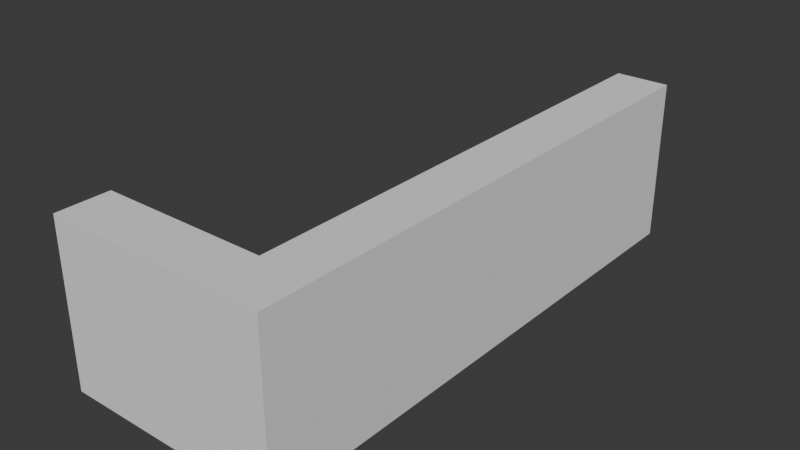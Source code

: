 # Source: Counter.blend  (saved by Blender 4.3.32; exported with 4.5.12 LTS)
import bpy
from mathutils import Matrix  # noqa: F401  (used for matrix-valued properties, if any)

bpy.ops.wm.read_factory_settings(use_empty=True)
scene = bpy.context.scene
scene.name = 'Scene'

# ---- collections
col_collection = bpy.data.collections.new('Collection'); scene.collection.children.link(col_collection)

# ---- world
world_world = bpy.data.worlds.new('World'); scene.world = world_world
world_world.use_nodes = True; world_world.node_tree.nodes.clear()
_N = world_world.node_tree.nodes; _L = world_world.node_tree.links
n0 = _N.new('ShaderNodeOutputWorld'); n0.name = 'World Output'; n0.location = (300, 300)
n1 = _N.new('ShaderNodeBackground'); n1.name = 'Background'; n1.location = (10, 300)
n1.inputs[0].default_value = (0.05088, 0.05088, 0.05088, 1.0)
_L.new(n1.outputs[0], n0.inputs[0])
n0.is_active_output = True
world_world.color = (0.05088, 0.05088, 0.05088)
world_world.sun_shadow_jitter_overblur = 0.0

# ---- meshes
me_cube_001 = bpy.data.meshes.new('Cube.001')
me_cube_001.from_pydata([(-0.8681, -8.115, 5.351e-06), (-0.8683, -8.114, 2.0), (0.867, -8.112, 5.424e-06), (0.867, -8.112, 2.0), (-0.5409, -8.112, 5.376e-06), (0.5484, -8.112, 5.424e-06), (0.5484, -8.112, 2.0), (-0.5409, -8.112, 2.0), (0.867, -8.112, 2.867), (0.5484, -8.112, 2.867), (0.5484, -8.112, 2.614), (0.867, -8.112, 2.614), (-0.0737, -8.112, 2.867), (-0.0737, -8.112, 2.614), (-0.867, -0.1909, 5.424e-06), (-0.867, -0.1909, 2.0), (0.867, -0.1909, 5.424e-06), (0.867, -0.1909, 2.0), (0.5484, -0.1909, 2.0), (-0.5484, -0.1909, 2.0), (-0.5484, -0.1909, 5.424e-06), (0.5484, -0.1909, 5.424e-06), (0.867, -0.1909, 2.867), (0.867, -0.1909, 2.614), (-0.0737, -0.1909, 2.867), (-0.0737, -0.1909, 2.614), (0.5484, -0.1909, 2.867), (0.5484, -0.1909, 2.614), (0.867, -9.835, 2.0), (0.867, -9.835, 5.424e-06), (0.5484, -9.835, 0.004037), (0.5484, -9.835, 1.999), (0.867, -9.835, 2.867), (0.5484, -9.835, 2.867), (0.5484, -9.835, 2.614), (0.867, -9.835, 2.614), (-0.0737, -9.835, 2.614), (-0.0737, -9.835, 2.867), (0.5484, -8.904, 2.0), (0.867, -8.904, 5.424e-06), (0.867, -8.904, 2.0), (0.5484, -8.904, 2.614), (-0.0737, -8.904, 2.614), (0.5484, -8.904, 2.867), (0.867, -8.904, 2.867), (0.5484, -8.904, 5.424e-06), (0.867, -8.904, 2.614), (-0.0737, -8.904, 2.867), (-3.006, -9.835, 2.614), (-3.006, -9.835, 2.867), (-3.006, -8.904, 2.867), (-3.006, -8.904, 2.614), (-0.5334, -8.904, 2.0), (-0.8549, -9.501, 0.009263), (0.5378, -9.481, 2.006), (0.867, -9.501, 2.0), (0.5484, -9.501, 2.867), (0.867, -9.501, 2.614), (-0.0737, -9.501, 2.867), (0.867, -9.501, 5.424e-06), (0.5484, -9.501, 2.614), (-0.0737, -9.501, 2.614), (0.867, -9.501, 2.867), (-3.006, -9.501, 2.867), (-3.006, -9.501, 2.614), (-0.0737, -9.835, 0.008069), (0.5484, -9.501, 0.008069), (-0.0737, -9.501, 0.008069), (-2.998, -8.927, 2.0), (-3.006, -9.835, 0.01255), (-3.006, -9.501, 0.01255), (-3.006, -9.501, 2.002), (-2.998, -8.927, 5.144e-06), (-3.006, -8.135, 2.0), (-3.006, -8.135, 5.192e-06), (-3.006, -9.835, 1.994), (-0.07444, -9.491, 2.017), (-0.08344, -8.904, 2.0), (-0.8336, -8.906, 2.0)], [], [(16, 17, 3, 2), (53, 0, 4, 5, 45, 39, 59, 66, 67), (21, 16, 2, 5), (19, 15, 1, 7), (18, 19, 7, 6), (14, 20, 4, 0), (20, 21, 5, 4), (62, 56, 33, 32), (24, 26, 22, 23, 17, 16, 21, 20, 14, 15, 19, 18, 27, 25), (22, 26, 9, 8), (18, 6, 10, 27), (27, 10, 13, 25), (25, 13, 12, 24), (59, 55, 28, 29), (9, 26, 24, 12), (3, 17, 23, 11), (11, 23, 22, 8), (0, 1, 15, 14), (29, 28, 31, 30), (34, 35, 32, 33), (31, 28, 35, 34), (34, 33, 37, 36), (28, 55, 57, 35), (66, 59, 29, 30), (56, 58, 37, 33), (58, 47, 50, 63), (57, 62, 32, 35), (11, 8, 44, 46), (12, 13, 42, 47), (9, 12, 47, 43), (3, 11, 46, 40), (5, 2, 39, 45), (2, 3, 40, 39), (10, 6, 38, 41), (13, 10, 41, 42), (8, 9, 43, 44), (63, 64, 48, 49), (47, 42, 51, 50), (36, 37, 49, 48), (38, 6, 7, 52, 77), (42, 61, 64, 51), (50, 51, 64, 63), (46, 44, 62, 57), (37, 58, 63, 49), (43, 47, 58, 56), (40, 46, 57, 55), (39, 40, 55, 59), (41, 38, 54, 60), (42, 41, 60, 61), (44, 43, 56, 62), (67, 66, 30, 65), (61, 60, 54, 76), (31, 34, 36, 48, 75, 69, 65, 30), (67, 65, 69, 70, 53), (48, 64, 71, 75), (38, 77, 76, 54), (74, 0, 53, 70, 72), (73, 74, 72, 68), (52, 7, 1, 78), (75, 71, 70, 69), (76, 77, 52, 78, 68, 71), (61, 76, 71, 64), (76, 54, 66, 67), (76, 67, 53, 70, 71), (0, 74, 73, 1), (68, 72, 70, 71), (78, 1, 73, 68)])
_uv = me_cube_001.uv_layers.new(name='UVMap')
_uv.uv.foreach_set('vector', [0.375, 0.5327, 0.625, 0.5327, 0.625, 0.75, 0.375, 0.75, 0.0, 0.0, 0.0, 0.0, 0.0, 0.0, 0.0, 0.0, 0.0, 0.0, 0.0, 0.0, 0.0, 0.0, 0.0, 0.0, 0.0, 0.0, 0.3398, 0.5327, 0.375, 0.5327, 0.375, 0.75, 0.3398, 0.75, 0.8398, 0.5327, 0.875, 0.5327, 0.875, 0.75, 0.8398, 0.75, 0.6602, 0.5327, 0.8398, 0.5327, 0.8398, 0.75, 0.6602, 0.75, 0.125, 0.5327, 0.1602, 0.5327, 0.1602, 0.75, 0.125, 0.75, 0.1602, 0.5327, 0.3398, 0.5327, 0.3398, 0.75, 0.1602, 0.75, 0.625, 0.75, 0.6602, 0.75, 0.6602, 0.75, 0.625, 0.75, 0.6602, 0.5327, 0.6602, 0.5327, 0.625, 0.5327, 0.625, 0.5327, 0.625, 0.5327, 0.375, 0.5327, 0.3398, 0.5327, 0.1602, 0.5327, 0.375, 0.2173, 0.875, 0.5327, 0.8398, 0.5327, 0.6602, 0.5327, 0.6602, 0.5327, 0.6602, 0.5327, 0.625, 0.5327, 0.6602, 0.5327, 0.6602, 0.75, 0.625, 0.75, 0.6602, 0.5327, 0.6602, 0.75, 0.6602, 0.75, 0.6602, 0.5327, 0.6602, 0.5327, 0.6602, 0.75, 0.6602, 0.75, 0.6602, 0.5327, 0.6602, 0.5327, 0.6602, 0.75, 0.6602, 0.75, 0.6602, 0.5327, 0.375, 0.75, 0.625, 0.75, 0.625, 0.75, 0.375, 0.75, 0.6602, 0.75, 0.6602, 0.5327, 0.6602, 0.5327, 0.6602, 0.75, 0.625, 0.75, 0.625, 0.5327, 0.625, 0.5327, 0.625, 0.75, 0.625, 0.75, 0.625, 0.5327, 0.625, 0.5327, 0.625, 0.75, 0.375, 0.0, 0.625, 0.0, 0.625, 0.2173, 0.375, 0.2173, 0.375, 0.75, 0.625, 0.75, 0.6246, 0.7852, 0.375, 0.7852, 0.625, 0.7852, 0.625, 0.75, 0.625, 0.75, 0.625, 0.7852, 0.625, 0.7852, 0.625, 0.75, 0.625, 0.75, 0.625, 0.7852, 0.625, 0.7852, 0.625, 0.7852, 0.625, 0.7852, 0.625, 0.7852, 0.625, 0.75, 0.625, 0.75, 0.625, 0.75, 0.625, 0.75, 0.3398, 0.75, 0.375, 0.75, 0.375, 0.75, 0.3398, 0.75, 0.6602, 0.75, 0.6602, 0.75, 0.6602, 0.75, 0.6602, 0.75, 0.6602, 0.75, 0.6602, 0.75, 0.6602, 0.75, 0.6602, 0.75, 0.625, 0.75, 0.625, 0.75, 0.625, 0.75, 0.625, 0.75, 0.625, 0.75, 0.625, 0.75, 0.625, 0.75, 0.625, 0.75, 0.6602, 0.75, 0.6602, 0.75, 0.6602, 0.75, 0.6602, 0.75, 0.6602, 0.75, 0.6602, 0.75, 0.6602, 0.75, 0.6602, 0.75, 0.625, 0.75, 0.625, 0.75, 0.625, 0.75, 0.625, 0.75, 0.3398, 0.75, 0.375, 0.75, 0.375, 0.75, 0.3398, 0.75, 0.375, 0.75, 0.625, 0.75, 0.625, 0.75, 0.375, 0.75, 0.6602, 0.75, 0.6602, 0.75, 0.6602, 0.75, 0.6602, 0.75, 0.6602, 0.75, 0.6602, 0.75, 0.6602, 0.75, 0.6602, 0.75, 0.625, 0.75, 0.6602, 0.75, 0.6602, 0.75, 0.625, 0.75, 0.6602, 0.75, 0.6602, 0.75, 0.6602, 0.75, 0.6602, 0.75, 0.6602, 0.75, 0.6602, 0.75, 0.6602, 0.75, 0.6602, 0.75, 0.625, 0.7852, 0.625, 0.7852, 0.625, 0.7852, 0.625, 0.7852, 0.6602, 0.75, 0.6602, 0.75, 0.6602, 0.75, 0.6602, 0.75, 0.6602, 0.75, 0.6602, 0.75, 0.6602, 0.75, 0.6602, 0.75, 0.6602, 0.75, 0.6602, 0.75, 0.6602, 0.75, 0.6602, 0.75, 0.6602, 0.75, 0.625, 0.75, 0.625, 0.75, 0.625, 0.75, 0.625, 0.75, 0.6602, 0.75, 0.6602, 0.75, 0.6602, 0.75, 0.6602, 0.75, 0.6602, 0.75, 0.6602, 0.75, 0.6602, 0.75, 0.6602, 0.75, 0.625, 0.75, 0.625, 0.75, 0.625, 0.75, 0.625, 0.75, 0.375, 0.75, 0.625, 0.75, 0.625, 0.75, 0.375, 0.75, 0.6602, 0.75, 0.6602, 0.75, 0.6602, 0.75, 0.6602, 0.75, 0.6602, 0.75, 0.6602, 0.75, 0.6602, 0.75, 0.6602, 0.75, 0.625, 0.75, 0.6602, 0.75, 0.6602, 0.75, 0.625, 0.75, 0.6602, 0.75, 0.6602, 0.75, 0.6602, 0.75, 0.625, 0.7852, 0.6602, 0.75, 0.6602, 0.75, 0.6602, 0.75, 0.6602, 0.75, 0.0, 0.0, 0.0, 0.0, 0.0, 0.0, 0.0, 0.0, 0.0, 0.0, 0.0, 0.0, 0.0, 0.0, 0.0, 0.0, 0.6602, 0.75, 0.6602, 0.75, 0.6602, 0.75, 0.6602, 0.75, 0.6602, 0.75, 0.6602, 0.75, 0.6602, 0.75, 0.6602, 0.75, 0.6602, 0.75, 0.0, 0.0, 0.0, 0.0, 0.0, 0.0, 0.0, 0.0, 0.0, 0.0, 0.0, 0.0, 0.0, 0.0, 0.0, 0.0, 0.0, 0.0, 0.625, 0.7852, 0.375, 0.7852, 0.375, 0.7852, 0.625, 0.7852, 0.6602, 0.75, 0.6602, 0.75, 0.6602, 0.75, 0.6602, 0.75, 0.6602, 0.75, 0.6602, 0.75, 0.6602, 0.75, 0.6602, 0.75, 0.0, 0.0, 0.0, 0.0, 0.0, 0.0, 0.0, 0.0, 0.0, 0.0, 0.0, 0.0, 0.6602, 0.75, 0.6602, 0.75, 0.0, 0.0, 0.6602, 0.75, 0.6602, 0.75, 0.6602, 0.75, 0.6602, 0.75, 0.6602, 0.75, 0.0, 0.0, 0.0, 0.0, 0.0, 0.0, 0.0, 0.0, 0.0, 0.0, 0.0, 0.0, 0.0, 0.0, 0.625, 0.7852, 0.6602, 0.75, 0.0, 0.0, 0.0, 0.0, 0.0, 0.0, 0.0, 0.0, 0.6602, 0.75, 0.6602, 0.75, 0.6602, 0.75, 0.6602, 0.75])
me_cube_001.update()

# ---- objects
ob_cube = bpy.data.objects.new('Cube', me_cube_001)

# ---- transforms, parenting, visibility, modifiers, constraints
ob_cube.location = (0.0, 0.0, 0.0)

# ---- collection membership
col_collection.objects.link(ob_cube)

# ---- scene / render settings (as saved in the file)
scene.frame_start = 1; scene.frame_end = 250; scene.frame_set(1)
scene.render.engine = 'BLENDER_EEVEE_NEXT'
bpy.context.view_layer.update()

# ---- added for rendering (the .blend has no active camera and no usable light): camera, sun
cam_auto = bpy.data.cameras.new('AutoCamera')
cam_auto.lens = 50.0
cam_auto.sensor_width = 36.0
cam_auto.clip_end = 1000.0
ob_auto_camera = bpy.data.objects.new('AutoCamera', cam_auto)
scene.collection.objects.link(ob_auto_camera)
ob_auto_camera.location = (8.90541, -16.9829, 9.41367)
ob_auto_camera.rotation_euler = (1.09748, -7.21219e-08, 0.694738)
scene.camera = ob_auto_camera
light_auto_sun = bpy.data.lights.new('AutoSun', 'SUN')
light_auto_sun.energy = 3.0
light_auto_sun.angle = 0.0523599
ob_auto_sun = bpy.data.objects.new('AutoSun', light_auto_sun)
scene.collection.objects.link(ob_auto_sun)
ob_auto_sun.rotation_euler = (0.872665, 0.174533, 0.523599)
bpy.context.view_layer.update()
